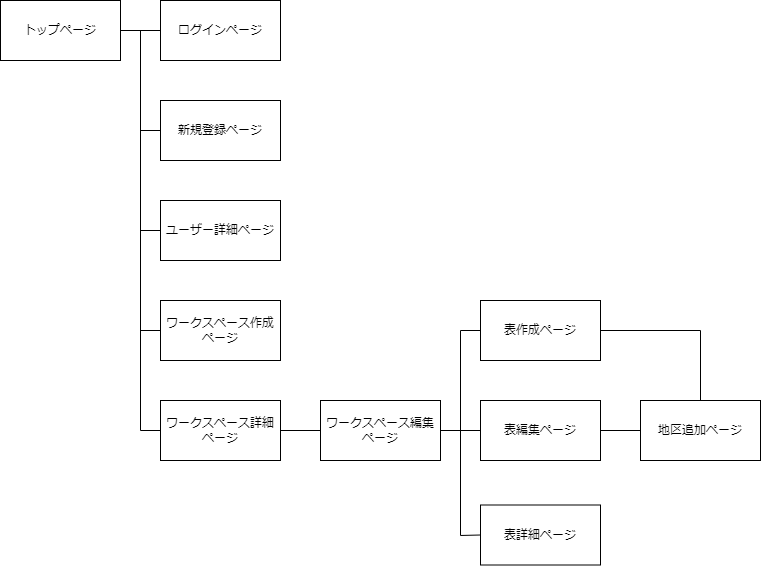

The diagram above was exported from draw.io. Its source (the exported page's mxGraphModel, read from the mxfile embedded in the PNG):
<mxGraphModel dx="1131" dy="787" grid="1" gridSize="10" guides="1" tooltips="1" connect="1" arrows="1" fold="1" page="1" pageScale="1" pageWidth="827" pageHeight="1169" math="0" shadow="0">
  <root>
    <mxCell id="0" />
    <mxCell id="1" parent="0" />
    <mxCell id="2" value="トップページ" style="rounded=0;whiteSpace=wrap;html=1;" vertex="1" parent="1">
      <mxGeometry x="40" y="50" width="120" height="60" as="geometry" />
    </mxCell>
    <mxCell id="3" value="ログインページ" style="rounded=0;whiteSpace=wrap;html=1;" vertex="1" parent="1">
      <mxGeometry x="200" y="50" width="120" height="60" as="geometry" />
    </mxCell>
    <mxCell id="22" style="edgeStyle=none;html=1;exitX=0;exitY=0.5;exitDx=0;exitDy=0;endArrow=none;endFill=0;" edge="1" parent="1" source="4">
      <mxGeometry relative="1" as="geometry">
        <mxPoint x="180" y="180" as="targetPoint" />
      </mxGeometry>
    </mxCell>
    <mxCell id="4" value="新規登録ページ" style="rounded=0;whiteSpace=wrap;html=1;" vertex="1" parent="1">
      <mxGeometry x="200" y="150" width="120" height="60" as="geometry" />
    </mxCell>
    <mxCell id="24" style="edgeStyle=none;html=1;exitX=0;exitY=0.5;exitDx=0;exitDy=0;endArrow=none;endFill=0;" edge="1" parent="1" source="5">
      <mxGeometry relative="1" as="geometry">
        <mxPoint x="180" y="280" as="targetPoint" />
      </mxGeometry>
    </mxCell>
    <mxCell id="5" value="ユーザー詳細ページ" style="rounded=0;whiteSpace=wrap;html=1;" vertex="1" parent="1">
      <mxGeometry x="200" y="250" width="120" height="60" as="geometry" />
    </mxCell>
    <mxCell id="25" style="edgeStyle=none;html=1;exitX=0;exitY=0.5;exitDx=0;exitDy=0;endArrow=none;endFill=0;" edge="1" parent="1" source="6">
      <mxGeometry relative="1" as="geometry">
        <mxPoint x="180" y="380" as="targetPoint" />
      </mxGeometry>
    </mxCell>
    <mxCell id="6" value="ワークスペース作成ページ" style="rounded=0;whiteSpace=wrap;html=1;" vertex="1" parent="1">
      <mxGeometry x="200" y="350" width="120" height="60" as="geometry" />
    </mxCell>
    <mxCell id="26" style="edgeStyle=none;html=1;exitX=0;exitY=0.5;exitDx=0;exitDy=0;endArrow=none;endFill=0;" edge="1" parent="1" source="7">
      <mxGeometry relative="1" as="geometry">
        <mxPoint x="180" y="480" as="targetPoint" />
      </mxGeometry>
    </mxCell>
    <mxCell id="28" style="edgeStyle=none;html=1;exitX=1;exitY=0.5;exitDx=0;exitDy=0;entryX=0;entryY=0.5;entryDx=0;entryDy=0;endArrow=none;endFill=0;" edge="1" parent="1" source="7" target="27">
      <mxGeometry relative="1" as="geometry" />
    </mxCell>
    <mxCell id="7" value="ワークスペース詳細ページ" style="rounded=0;whiteSpace=wrap;html=1;" vertex="1" parent="1">
      <mxGeometry x="200" y="450" width="120" height="60" as="geometry" />
    </mxCell>
    <mxCell id="9" value="" style="endArrow=none;html=1;exitX=1;exitY=0.5;exitDx=0;exitDy=0;entryX=0;entryY=0.5;entryDx=0;entryDy=0;" edge="1" parent="1" source="2" target="3">
      <mxGeometry width="50" height="50" relative="1" as="geometry">
        <mxPoint x="110" y="190" as="sourcePoint" />
        <mxPoint x="160" y="140" as="targetPoint" />
      </mxGeometry>
    </mxCell>
    <mxCell id="19" value="" style="endArrow=none;html=1;" edge="1" parent="1">
      <mxGeometry width="50" height="50" relative="1" as="geometry">
        <mxPoint x="180" y="480" as="sourcePoint" />
        <mxPoint x="180" y="80" as="targetPoint" />
      </mxGeometry>
    </mxCell>
    <mxCell id="35" style="edgeStyle=none;html=1;exitX=1;exitY=0.5;exitDx=0;exitDy=0;entryX=0;entryY=0.5;entryDx=0;entryDy=0;endArrow=none;endFill=0;" edge="1" parent="1" source="27" target="31">
      <mxGeometry relative="1" as="geometry" />
    </mxCell>
    <mxCell id="27" value="ワークスペース編集ページ" style="rounded=0;whiteSpace=wrap;html=1;" vertex="1" parent="1">
      <mxGeometry x="360" y="450" width="120" height="60" as="geometry" />
    </mxCell>
    <mxCell id="34" style="edgeStyle=none;html=1;exitX=0;exitY=0.5;exitDx=0;exitDy=0;endArrow=none;endFill=0;" edge="1" parent="1" source="29">
      <mxGeometry relative="1" as="geometry">
        <mxPoint x="500" y="380" as="targetPoint" />
      </mxGeometry>
    </mxCell>
    <mxCell id="38" style="edgeStyle=none;html=1;exitX=1;exitY=0.5;exitDx=0;exitDy=0;entryX=0.5;entryY=0;entryDx=0;entryDy=0;endArrow=none;endFill=0;rounded=0;" edge="1" parent="1" source="29" target="36">
      <mxGeometry relative="1" as="geometry">
        <Array as="points">
          <mxPoint x="740" y="380" />
        </Array>
      </mxGeometry>
    </mxCell>
    <mxCell id="29" value="表作成ページ" style="rounded=0;whiteSpace=wrap;html=1;" vertex="1" parent="1">
      <mxGeometry x="520" y="350" width="120" height="60" as="geometry" />
    </mxCell>
    <mxCell id="33" style="edgeStyle=none;html=1;exitX=0;exitY=0.5;exitDx=0;exitDy=0;endArrow=none;endFill=0;" edge="1" parent="1" source="30">
      <mxGeometry relative="1" as="geometry">
        <mxPoint x="500" y="585" as="targetPoint" />
      </mxGeometry>
    </mxCell>
    <mxCell id="30" value="表詳細ページ" style="rounded=0;whiteSpace=wrap;html=1;" vertex="1" parent="1">
      <mxGeometry x="520" y="554.5" width="120" height="60" as="geometry" />
    </mxCell>
    <mxCell id="40" style="edgeStyle=none;rounded=0;html=1;exitX=1;exitY=0.5;exitDx=0;exitDy=0;entryX=0;entryY=0.5;entryDx=0;entryDy=0;endArrow=none;endFill=0;" edge="1" parent="1" source="31" target="36">
      <mxGeometry relative="1" as="geometry" />
    </mxCell>
    <mxCell id="31" value="表編集ページ" style="rounded=0;whiteSpace=wrap;html=1;" vertex="1" parent="1">
      <mxGeometry x="520" y="450" width="120" height="60" as="geometry" />
    </mxCell>
    <mxCell id="32" value="" style="endArrow=none;html=1;" edge="1" parent="1">
      <mxGeometry width="50" height="50" relative="1" as="geometry">
        <mxPoint x="500" y="585" as="sourcePoint" />
        <mxPoint x="500" y="380" as="targetPoint" />
      </mxGeometry>
    </mxCell>
    <mxCell id="36" value="地区追加ページ" style="rounded=0;whiteSpace=wrap;html=1;" vertex="1" parent="1">
      <mxGeometry x="680" y="450" width="120" height="60" as="geometry" />
    </mxCell>
  </root>
</mxGraphModel>